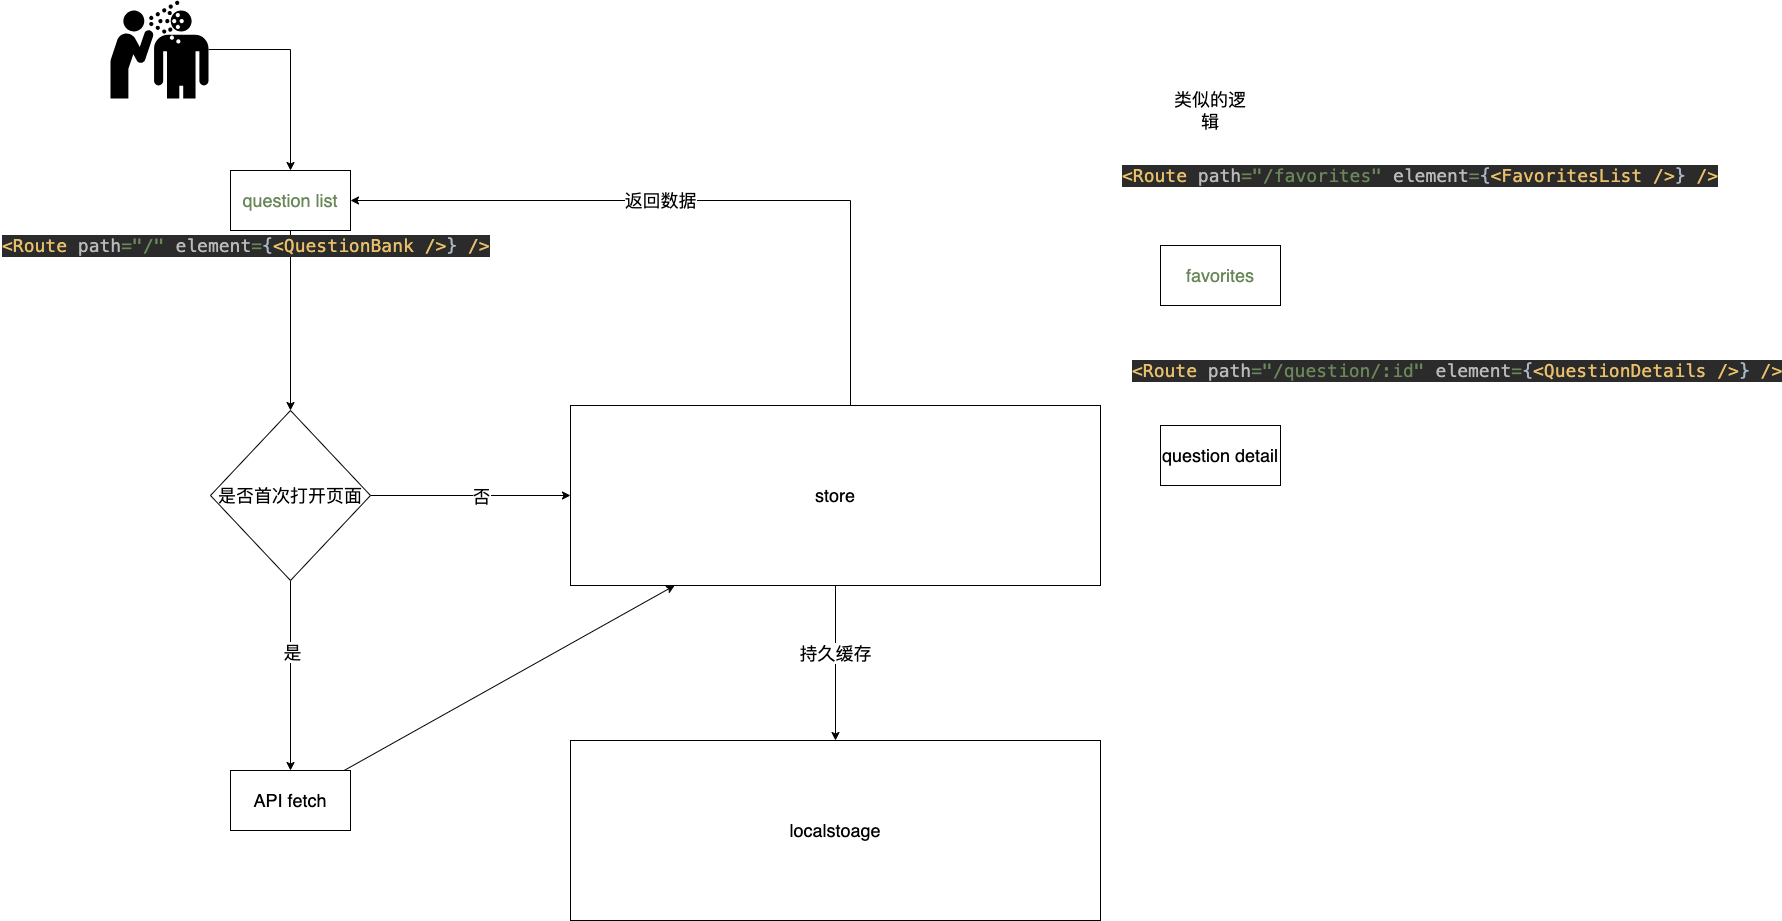

The diagram above was exported from draw.io. Its source (the exported page's mxGraphModel, read from the mxfile embedded in the PNG):
<mxGraphModel dx="2187" dy="1221" grid="1" gridSize="10" guides="1" tooltips="1" connect="1" arrows="1" fold="1" page="1" pageScale="1" pageWidth="827" pageHeight="1169" math="0" shadow="0">
  <root>
    <mxCell id="0" />
    <mxCell id="1" parent="0" />
    <mxCell id="4nOFmapIMfM1m-pJOdBP-13" style="rounded=0;orthogonalLoop=1;jettySize=auto;html=1;fontSize=18;" edge="1" parent="1" source="4nOFmapIMfM1m-pJOdBP-1" target="4nOFmapIMfM1m-pJOdBP-4">
      <mxGeometry relative="1" as="geometry" />
    </mxCell>
    <mxCell id="4nOFmapIMfM1m-pJOdBP-1" value="API fetch" style="rounded=0;whiteSpace=wrap;html=1;fontSize=18;" vertex="1" parent="1">
      <mxGeometry x="-120" y="870" width="120" height="60" as="geometry" />
    </mxCell>
    <mxCell id="4nOFmapIMfM1m-pJOdBP-10" style="edgeStyle=orthogonalEdgeStyle;rounded=0;orthogonalLoop=1;jettySize=auto;html=1;fontSize=18;" edge="1" parent="1" source="4nOFmapIMfM1m-pJOdBP-2" target="4nOFmapIMfM1m-pJOdBP-6">
      <mxGeometry relative="1" as="geometry" />
    </mxCell>
    <mxCell id="4nOFmapIMfM1m-pJOdBP-2" value="&lt;font color=&quot;#6a8759&quot; style=&quot;font-size: 18px;&quot;&gt;question list&lt;/font&gt;" style="rounded=0;whiteSpace=wrap;html=1;fontSize=18;" vertex="1" parent="1">
      <mxGeometry x="-120" y="270" width="120" height="60" as="geometry" />
    </mxCell>
    <mxCell id="4nOFmapIMfM1m-pJOdBP-3" value="question detail" style="rounded=0;whiteSpace=wrap;html=1;fontSize=18;" vertex="1" parent="1">
      <mxGeometry x="810" y="525" width="120" height="60" as="geometry" />
    </mxCell>
    <mxCell id="4nOFmapIMfM1m-pJOdBP-14" style="edgeStyle=orthogonalEdgeStyle;rounded=0;orthogonalLoop=1;jettySize=auto;html=1;entryX=0.5;entryY=0;entryDx=0;entryDy=0;fontSize=18;" edge="1" parent="1" source="4nOFmapIMfM1m-pJOdBP-4" target="4nOFmapIMfM1m-pJOdBP-8">
      <mxGeometry relative="1" as="geometry" />
    </mxCell>
    <mxCell id="4nOFmapIMfM1m-pJOdBP-19" value="持久缓存" style="edgeLabel;html=1;align=center;verticalAlign=middle;resizable=0;points=[];fontSize=18;" vertex="1" connectable="0" parent="4nOFmapIMfM1m-pJOdBP-14">
      <mxGeometry x="-0.1333" y="-1" relative="1" as="geometry">
        <mxPoint as="offset" />
      </mxGeometry>
    </mxCell>
    <mxCell id="4nOFmapIMfM1m-pJOdBP-15" style="edgeStyle=orthogonalEdgeStyle;rounded=0;orthogonalLoop=1;jettySize=auto;html=1;entryX=1;entryY=0.5;entryDx=0;entryDy=0;fontSize=18;" edge="1" parent="1" source="4nOFmapIMfM1m-pJOdBP-4" target="4nOFmapIMfM1m-pJOdBP-2">
      <mxGeometry relative="1" as="geometry">
        <Array as="points">
          <mxPoint x="500" y="300" />
        </Array>
      </mxGeometry>
    </mxCell>
    <mxCell id="4nOFmapIMfM1m-pJOdBP-16" value="返回数据" style="edgeLabel;html=1;align=center;verticalAlign=middle;resizable=0;points=[];fontSize=18;" vertex="1" connectable="0" parent="4nOFmapIMfM1m-pJOdBP-15">
      <mxGeometry x="0.1229" y="-1" relative="1" as="geometry">
        <mxPoint as="offset" />
      </mxGeometry>
    </mxCell>
    <mxCell id="4nOFmapIMfM1m-pJOdBP-4" value="store" style="rounded=0;whiteSpace=wrap;html=1;fontSize=18;" vertex="1" parent="1">
      <mxGeometry x="220" y="505" width="530" height="180" as="geometry" />
    </mxCell>
    <mxCell id="4nOFmapIMfM1m-pJOdBP-5" value="&lt;font color=&quot;#6a8759&quot; style=&quot;font-size: 18px;&quot;&gt;favorites&lt;/font&gt;" style="rounded=0;whiteSpace=wrap;html=1;fontSize=18;" vertex="1" parent="1">
      <mxGeometry x="810" y="345" width="120" height="60" as="geometry" />
    </mxCell>
    <mxCell id="4nOFmapIMfM1m-pJOdBP-11" style="edgeStyle=orthogonalEdgeStyle;rounded=0;orthogonalLoop=1;jettySize=auto;html=1;entryX=0.5;entryY=0;entryDx=0;entryDy=0;fontSize=18;" edge="1" parent="1" source="4nOFmapIMfM1m-pJOdBP-6" target="4nOFmapIMfM1m-pJOdBP-1">
      <mxGeometry relative="1" as="geometry" />
    </mxCell>
    <mxCell id="4nOFmapIMfM1m-pJOdBP-12" value="是" style="edgeLabel;html=1;align=center;verticalAlign=middle;resizable=0;points=[];fontSize=18;" vertex="1" connectable="0" parent="4nOFmapIMfM1m-pJOdBP-11">
      <mxGeometry x="-0.2545" y="1" relative="1" as="geometry">
        <mxPoint as="offset" />
      </mxGeometry>
    </mxCell>
    <mxCell id="4nOFmapIMfM1m-pJOdBP-17" style="edgeStyle=orthogonalEdgeStyle;rounded=0;orthogonalLoop=1;jettySize=auto;html=1;fontSize=18;" edge="1" parent="1" source="4nOFmapIMfM1m-pJOdBP-6" target="4nOFmapIMfM1m-pJOdBP-4">
      <mxGeometry relative="1" as="geometry" />
    </mxCell>
    <mxCell id="4nOFmapIMfM1m-pJOdBP-18" value="否" style="edgeLabel;html=1;align=center;verticalAlign=middle;resizable=0;points=[];fontSize=18;" vertex="1" connectable="0" parent="4nOFmapIMfM1m-pJOdBP-17">
      <mxGeometry x="0.1013" relative="1" as="geometry">
        <mxPoint as="offset" />
      </mxGeometry>
    </mxCell>
    <mxCell id="4nOFmapIMfM1m-pJOdBP-6" value="是否首次打开页面" style="rhombus;whiteSpace=wrap;html=1;fontSize=18;" vertex="1" parent="1">
      <mxGeometry x="-140" y="510" width="160" height="170" as="geometry" />
    </mxCell>
    <mxCell id="4nOFmapIMfM1m-pJOdBP-8" value="localstoage" style="rounded=0;whiteSpace=wrap;html=1;fontSize=18;" vertex="1" parent="1">
      <mxGeometry x="220" y="840" width="530" height="180" as="geometry" />
    </mxCell>
    <mxCell id="4nOFmapIMfM1m-pJOdBP-23" style="edgeStyle=orthogonalEdgeStyle;rounded=0;orthogonalLoop=1;jettySize=auto;html=1;fontSize=18;" edge="1" parent="1" source="4nOFmapIMfM1m-pJOdBP-9" target="4nOFmapIMfM1m-pJOdBP-2">
      <mxGeometry relative="1" as="geometry" />
    </mxCell>
    <mxCell id="4nOFmapIMfM1m-pJOdBP-9" value="" style="shape=mxgraph.signs.healthcare.infectious_disease;html=1;pointerEvents=1;fillColor=#000000;strokeColor=none;verticalLabelPosition=bottom;verticalAlign=top;align=center;fontSize=18;" vertex="1" parent="1">
      <mxGeometry x="-240" y="100" width="98" height="98" as="geometry" />
    </mxCell>
    <mxCell id="4nOFmapIMfM1m-pJOdBP-21" value="类似的逻辑" style="text;html=1;align=center;verticalAlign=middle;whiteSpace=wrap;rounded=0;fontSize=18;" vertex="1" parent="1">
      <mxGeometry x="820" y="190" width="80" height="40" as="geometry" />
    </mxCell>
    <mxCell id="4nOFmapIMfM1m-pJOdBP-24" value="&lt;div style=&quot;background-color: rgb(43, 43, 43); color: rgb(169, 183, 198); font-size: 18px;&quot;&gt;&lt;pre style=&quot;font-family: &amp;quot;JetBrains Mono&amp;quot;, monospace; font-size: 18px;&quot;&gt;&lt;span style=&quot;color: rgb(232, 191, 106); font-size: 18px;&quot;&gt;&amp;lt;Route &lt;/span&gt;&lt;span style=&quot;color: rgb(186, 186, 186); font-size: 18px;&quot;&gt;path&lt;/span&gt;&lt;span style=&quot;color: rgb(106, 135, 89); font-size: 18px;&quot;&gt;=&quot;/question/:id&quot; &lt;/span&gt;&lt;span style=&quot;color: rgb(186, 186, 186); font-size: 18px;&quot;&gt;element&lt;/span&gt;&lt;span style=&quot;color: rgb(106, 135, 89); font-size: 18px;&quot;&gt;=&lt;/span&gt;{&lt;span style=&quot;color: rgb(232, 191, 106); font-size: 18px;&quot;&gt;&amp;lt;QuestionDetails /&amp;gt;&lt;/span&gt;} &lt;span style=&quot;color: rgb(232, 191, 106); font-size: 18px;&quot;&gt;/&amp;gt;&lt;/span&gt;&lt;/pre&gt;&lt;/div&gt;" style="text;whiteSpace=wrap;html=1;fontSize=18;" vertex="1" parent="1">
      <mxGeometry x="780" y="435" width="560" height="90" as="geometry" />
    </mxCell>
    <mxCell id="4nOFmapIMfM1m-pJOdBP-25" value="&lt;div style=&quot;background-color: rgb(43, 43, 43); color: rgb(169, 183, 198); font-size: 18px;&quot;&gt;&lt;pre style=&quot;font-family: &amp;quot;JetBrains Mono&amp;quot;, monospace; font-size: 18px;&quot;&gt;&lt;span style=&quot;color: rgb(232, 191, 106); font-size: 18px;&quot;&gt;&amp;lt;Route &lt;/span&gt;&lt;span style=&quot;color: rgb(186, 186, 186); font-size: 18px;&quot;&gt;path&lt;/span&gt;&lt;span style=&quot;color: rgb(106, 135, 89); font-size: 18px;&quot;&gt;=&quot;/favorites&quot; &lt;/span&gt;&lt;span style=&quot;color: rgb(186, 186, 186); font-size: 18px;&quot;&gt;element&lt;/span&gt;&lt;span style=&quot;color: rgb(106, 135, 89); font-size: 18px;&quot;&gt;=&lt;/span&gt;{&lt;span style=&quot;color: rgb(232, 191, 106); font-size: 18px;&quot;&gt;&amp;lt;FavoritesList /&amp;gt;&lt;/span&gt;} &lt;span style=&quot;color: rgb(232, 191, 106); font-size: 18px;&quot;&gt;/&amp;gt;&lt;br style=&quot;font-size: 18px;&quot;&gt;&lt;/span&gt;&lt;/pre&gt;&lt;/div&gt;" style="text;whiteSpace=wrap;html=1;fontSize=18;" vertex="1" parent="1">
      <mxGeometry x="770" y="240" width="560" height="90" as="geometry" />
    </mxCell>
    <mxCell id="4nOFmapIMfM1m-pJOdBP-26" value="&lt;div style=&quot;background-color: rgb(43, 43, 43); color: rgb(169, 183, 198); font-size: 18px;&quot;&gt;&lt;pre style=&quot;font-family: &amp;quot;JetBrains Mono&amp;quot;, monospace; font-size: 18px;&quot;&gt;&lt;span style=&quot;color: rgb(232, 191, 106); font-size: 18px;&quot;&gt;&amp;lt;Route &lt;/span&gt;&lt;span style=&quot;color: rgb(186, 186, 186); font-size: 18px;&quot;&gt;path&lt;/span&gt;&lt;span style=&quot;color: rgb(106, 135, 89); font-size: 18px;&quot;&gt;=&quot;/&quot; &lt;/span&gt;&lt;span style=&quot;color: rgb(186, 186, 186); font-size: 18px;&quot;&gt;element&lt;/span&gt;&lt;span style=&quot;color: rgb(106, 135, 89); font-size: 18px;&quot;&gt;=&lt;/span&gt;{&lt;span style=&quot;color: rgb(232, 191, 106); font-size: 18px;&quot;&gt;&amp;lt;QuestionBank /&amp;gt;&lt;/span&gt;} &lt;span style=&quot;color: rgb(232, 191, 106); font-size: 18px;&quot;&gt;/&amp;gt;&lt;br style=&quot;font-size: 18px;&quot;&gt;&lt;/span&gt;&lt;/pre&gt;&lt;/div&gt;" style="text;whiteSpace=wrap;html=1;fontSize=18;" vertex="1" parent="1">
      <mxGeometry x="-350" y="310" width="560" height="90" as="geometry" />
    </mxCell>
  </root>
</mxGraphModel>